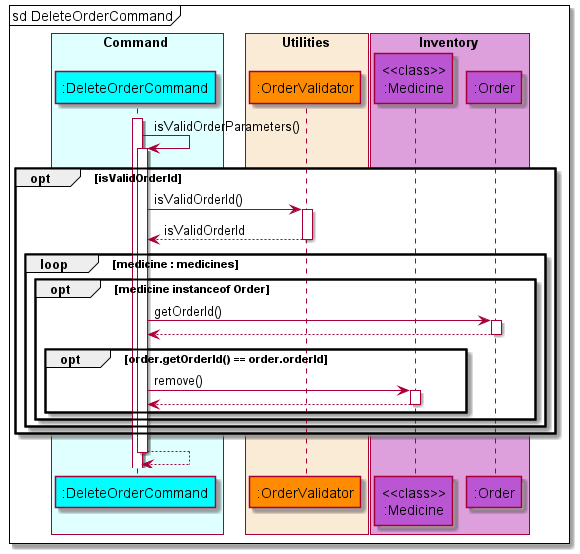

The diagram above was rendered by PlantUML. Its source (embedded in the PNG):
@startuml DeleteOrderSequenceDiagram
'https://plantuml.com/sequence-diagram

!include style.puml

box Command COLOR_COMMAND_BOX
    participant ":DeleteOrderCommand" as deleteorder COLOR_COMMAND
end box

box Utilities COLOR_UTILITIES_BOX
    participant ":OrderValidator" as ordervalidator COLOR_UTILITIES
end box

box Inventory COLOR_INVENTORY_BOX
    participant "<<class>>\n:Medicine" as medicine COLOR_INVENTORY
    participant ":Order" as order COLOR_INVENTORY
end box
autoactivate on

mainframe sd DeleteOrderCommand
activate deleteorder

deleteorder -> deleteorder : isValidOrderParameters()

    opt isValidOrderId
    deleteorder -> ordervalidator : isValidOrderId()
    deleteorder <-- ordervalidator : isValidOrderId
    loop medicine : medicines
    opt medicine instanceof Order


            deleteorder -> order : getOrderId()
            deleteorder <-- order
            opt order.getOrderId() == order.orderId
                deleteorder -> medicine : remove()
                deleteorder <-- medicine :
            end
        end
    end
   end

deleteorder --> deleteorder :


@enduml